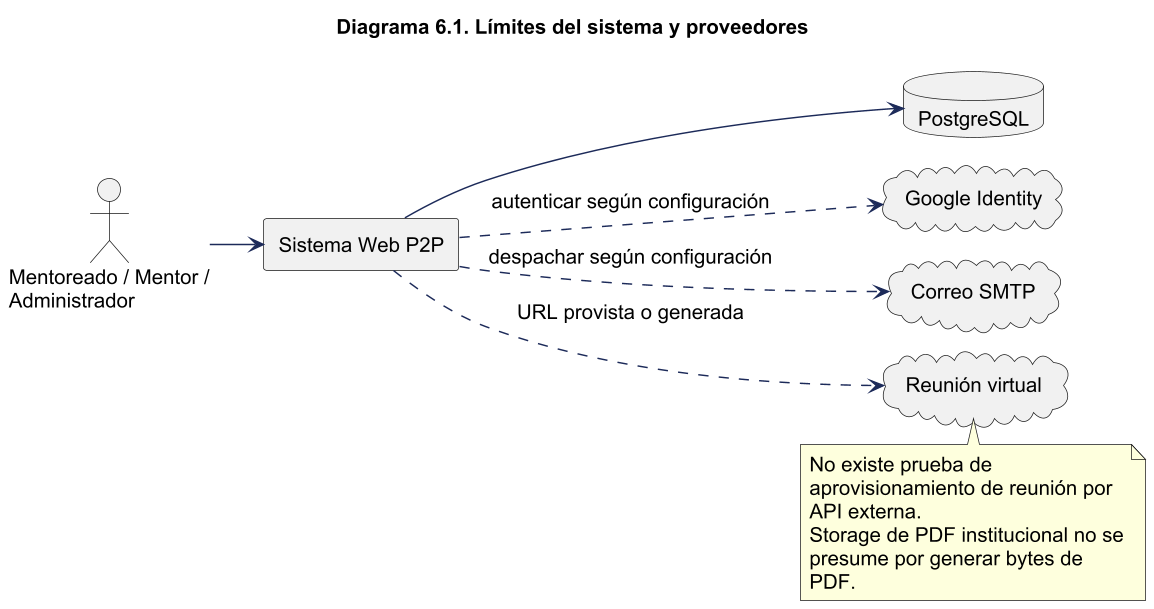

The diagram above was rendered by PlantUML. Its source (embedded in the PNG):
@startuml
!pragma layout smetana
skinparam backgroundColor white
skinparam shadowing false
skinparam defaultFontName Arial
skinparam defaultFontSize 14
skinparam ArrowColor #1C2A59
skinparam packageStyle rectangle
skinparam wrapWidth 220
skinparam maxMessageSize 260
skinparam dpi 140
title Diagrama 6.1. Límites del sistema y proveedores
left to right direction
actor "Mentoreado / Mentor / Administrador" as user
rectangle "Sistema Web P2P" as system
database "PostgreSQL" as db
cloud "Google Identity" as google
cloud "Correo SMTP" as smtp
cloud "Reunión virtual" as meeting
user --> system
system --> db
system ..> google : autenticar según configuración
system ..> smtp : despachar según configuración
system ..> meeting : URL provista o generada
note bottom of meeting
No existe prueba de aprovisionamiento de reunión por API externa.
Storage de PDF institucional no se presume por generar bytes de PDF.
end note
@enduml